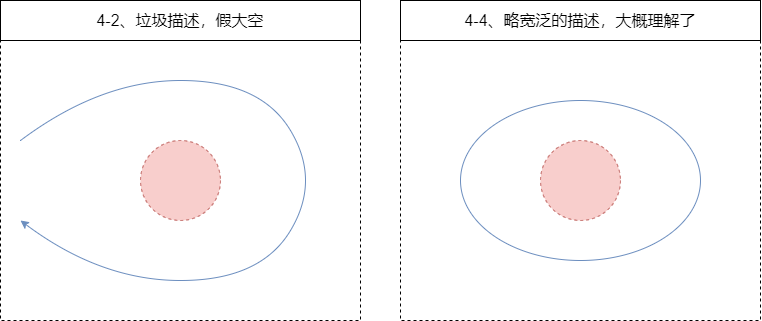

The diagram above was exported from draw.io. Its source (the exported page's mxGraphModel, read from the mxfile embedded in the PNG):
<mxGraphModel dx="1280" dy="992" grid="1" gridSize="10" guides="0" tooltips="1" connect="1" arrows="0" fold="1" page="1" pageScale="1" pageWidth="827" pageHeight="1169" math="0" shadow="0">
  <root>
    <mxCell id="0" />
    <mxCell id="1" parent="0" />
    <mxCell id="2" value="" style="rounded=0;whiteSpace=wrap;html=1;fillColor=none;dashed=1;fontSize=16;" vertex="1" parent="1">
      <mxGeometry x="460" y="420" width="360" height="280" as="geometry" />
    </mxCell>
    <mxCell id="3" value="" style="rounded=0;whiteSpace=wrap;html=1;fillColor=none;dashed=1;fontSize=16;" vertex="1" parent="1">
      <mxGeometry x="60" y="420" width="360" height="280" as="geometry" />
    </mxCell>
    <mxCell id="4" value="" style="ellipse;whiteSpace=wrap;html=1;fillColor=none;strokeColor=#6c8ebf;fontSize=16;" vertex="1" parent="1">
      <mxGeometry x="520" y="480" width="240" height="160" as="geometry" />
    </mxCell>
    <mxCell id="5" value="4-4、略宽泛的描述，大概理解了" style="rounded=0;whiteSpace=wrap;html=1;fillColor=none;fontSize=16;" vertex="1" parent="1">
      <mxGeometry x="460" y="380" width="360" height="40" as="geometry" />
    </mxCell>
    <mxCell id="6" value="" style="ellipse;whiteSpace=wrap;html=1;aspect=fixed;dashed=1;fillColor=#f8cecc;strokeColor=#b85450;fontSize=16;" vertex="1" parent="1">
      <mxGeometry x="600" y="520" width="80" height="80" as="geometry" />
    </mxCell>
    <mxCell id="7" value="4-2、垃圾描述，假大空" style="rounded=0;whiteSpace=wrap;html=1;fillColor=none;fontSize=16;" vertex="1" parent="1">
      <mxGeometry x="60" y="380" width="360" height="40" as="geometry" />
    </mxCell>
    <mxCell id="8" value="" style="ellipse;whiteSpace=wrap;html=1;aspect=fixed;dashed=1;fillColor=#f8cecc;strokeColor=#b85450;fontSize=16;" vertex="1" parent="1">
      <mxGeometry x="200" y="520" width="80" height="80" as="geometry" />
    </mxCell>
    <mxCell id="9" value="" style="curved=1;endArrow=classic;html=1;fillColor=#dae8fc;strokeColor=#6c8ebf;fontSize=16;" edge="1" parent="1">
      <mxGeometry width="50" height="50" relative="1" as="geometry">
        <mxPoint x="80" y="520" as="sourcePoint" />
        <mxPoint x="80" y="600" as="targetPoint" />
        <Array as="points">
          <mxPoint x="160" y="460" />
          <mxPoint x="320" y="460" />
          <mxPoint x="380" y="560" />
          <mxPoint x="320" y="660" />
          <mxPoint x="160" y="660" />
        </Array>
      </mxGeometry>
    </mxCell>
  </root>
</mxGraphModel>